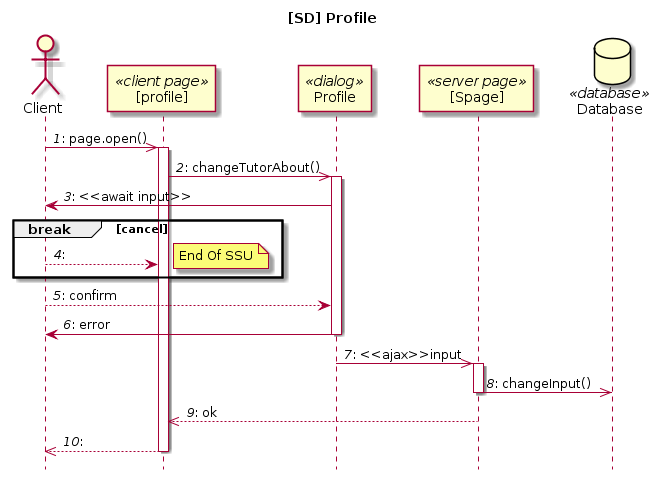

The diagram above was rendered by PlantUML. Its source (embedded in the PNG):
@startuml
title [SD] Profile
hide footbox

actor Client
participant "[profile]" as Cpage <<client page>>
participant Profile <<dialog>>
participant "[Spage]" as Spage<<server page>>
database Database <<database>>

autonumber "<i>#</i>:"

Client ->> Cpage : page.open()
activate Cpage
Cpage ->> Profile : changeTutorAbout()
activate Profile
Profile -> Client : <<await input>>
break cancel
Client --> Cpage
note right : End Of SSU
end
Client --> Profile : confirm
Profile -> Client : error

deactivate  Profile
Profile ->> Spage : <<ajax>>input
activate Spage
Spage ->> Database : changeInput()
deactivate Spage
Spage -->> Cpage : ok
Cpage -->> Client
deactivate Cpage
@enduml